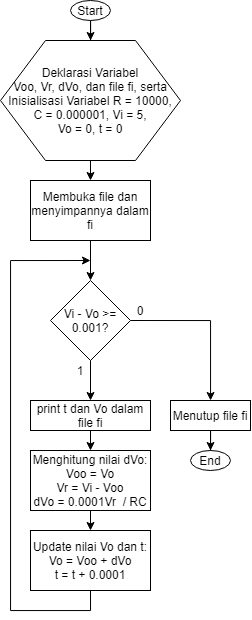

The diagram above was exported from draw.io. Its source (the exported page's mxGraphModel, read from the mxfile embedded in the PNG):
<mxGraphModel dx="599" dy="665" grid="1" gridSize="10" guides="1" tooltips="1" connect="1" arrows="1" fold="1" page="1" pageScale="1" pageWidth="850" pageHeight="1100" math="0" shadow="0">
  <root>
    <mxCell id="0" />
    <mxCell id="1" parent="0" />
    <mxCell id="gqStwaoYd2yAL15AsIEO-11" style="edgeStyle=orthogonalEdgeStyle;rounded=0;orthogonalLoop=1;jettySize=auto;html=1;exitX=0.5;exitY=1;exitDx=0;exitDy=0;" edge="1" parent="1" source="gqStwaoYd2yAL15AsIEO-1" target="gqStwaoYd2yAL15AsIEO-2">
      <mxGeometry relative="1" as="geometry" />
    </mxCell>
    <mxCell id="gqStwaoYd2yAL15AsIEO-1" value="Start" style="ellipse;whiteSpace=wrap;html=1;" vertex="1" parent="1">
      <mxGeometry x="110" y="20" width="40" height="20" as="geometry" />
    </mxCell>
    <mxCell id="gqStwaoYd2yAL15AsIEO-12" style="edgeStyle=orthogonalEdgeStyle;rounded=0;orthogonalLoop=1;jettySize=auto;html=1;exitX=0.5;exitY=1;exitDx=0;exitDy=0;entryX=0.5;entryY=0;entryDx=0;entryDy=0;" edge="1" parent="1" source="gqStwaoYd2yAL15AsIEO-2" target="gqStwaoYd2yAL15AsIEO-4">
      <mxGeometry relative="1" as="geometry" />
    </mxCell>
    <mxCell id="gqStwaoYd2yAL15AsIEO-2" value="Deklarasi Variabel&lt;br&gt;Voo, Vr, dVo, dan file fi, serta&lt;br&gt;Inisialisasi Variabel R = 10000,&lt;br&gt;C = 0.000001, Vi = 5,&lt;br&gt;Vo = 0, t = 0" style="shape=hexagon;perimeter=hexagonPerimeter2;whiteSpace=wrap;html=1;" vertex="1" parent="1">
      <mxGeometry x="40" y="60" width="180" height="120" as="geometry" />
    </mxCell>
    <mxCell id="gqStwaoYd2yAL15AsIEO-13" style="edgeStyle=orthogonalEdgeStyle;rounded=0;orthogonalLoop=1;jettySize=auto;html=1;exitX=0.5;exitY=1;exitDx=0;exitDy=0;entryX=0.5;entryY=0;entryDx=0;entryDy=0;" edge="1" parent="1" source="gqStwaoYd2yAL15AsIEO-4" target="gqStwaoYd2yAL15AsIEO-5">
      <mxGeometry relative="1" as="geometry" />
    </mxCell>
    <mxCell id="gqStwaoYd2yAL15AsIEO-4" value="Membuka file dan menyimpannya dalam fi" style="rounded=0;whiteSpace=wrap;html=1;" vertex="1" parent="1">
      <mxGeometry x="70" y="200" width="120" height="60" as="geometry" />
    </mxCell>
    <mxCell id="gqStwaoYd2yAL15AsIEO-14" style="edgeStyle=orthogonalEdgeStyle;rounded=0;orthogonalLoop=1;jettySize=auto;html=1;exitX=0.5;exitY=1;exitDx=0;exitDy=0;entryX=0.5;entryY=0;entryDx=0;entryDy=0;" edge="1" parent="1" source="gqStwaoYd2yAL15AsIEO-5" target="gqStwaoYd2yAL15AsIEO-6">
      <mxGeometry relative="1" as="geometry" />
    </mxCell>
    <mxCell id="gqStwaoYd2yAL15AsIEO-18" style="edgeStyle=orthogonalEdgeStyle;rounded=0;orthogonalLoop=1;jettySize=auto;html=1;exitX=1;exitY=0.5;exitDx=0;exitDy=0;" edge="1" parent="1" source="gqStwaoYd2yAL15AsIEO-5" target="gqStwaoYd2yAL15AsIEO-9">
      <mxGeometry relative="1" as="geometry" />
    </mxCell>
    <mxCell id="gqStwaoYd2yAL15AsIEO-5" value="Vi - Vo &amp;gt;= 0.001?" style="rhombus;whiteSpace=wrap;html=1;" vertex="1" parent="1">
      <mxGeometry x="90" y="300" width="80" height="80" as="geometry" />
    </mxCell>
    <mxCell id="gqStwaoYd2yAL15AsIEO-15" style="edgeStyle=orthogonalEdgeStyle;rounded=0;orthogonalLoop=1;jettySize=auto;html=1;exitX=0.5;exitY=1;exitDx=0;exitDy=0;entryX=0.5;entryY=0;entryDx=0;entryDy=0;" edge="1" parent="1" source="gqStwaoYd2yAL15AsIEO-6" target="gqStwaoYd2yAL15AsIEO-7">
      <mxGeometry relative="1" as="geometry" />
    </mxCell>
    <mxCell id="gqStwaoYd2yAL15AsIEO-6" value="print t dan Vo dalam file fi" style="rounded=0;whiteSpace=wrap;html=1;" vertex="1" parent="1">
      <mxGeometry x="70" y="420" width="120" height="30" as="geometry" />
    </mxCell>
    <mxCell id="gqStwaoYd2yAL15AsIEO-16" style="edgeStyle=orthogonalEdgeStyle;rounded=0;orthogonalLoop=1;jettySize=auto;html=1;exitX=0.5;exitY=1;exitDx=0;exitDy=0;entryX=0.5;entryY=0;entryDx=0;entryDy=0;" edge="1" parent="1" source="gqStwaoYd2yAL15AsIEO-7" target="gqStwaoYd2yAL15AsIEO-8">
      <mxGeometry relative="1" as="geometry" />
    </mxCell>
    <mxCell id="gqStwaoYd2yAL15AsIEO-7" value="Menghitung nilai dVo:&lt;br&gt;Voo = Vo&lt;br&gt;Vr = Vi - Voo&lt;br&gt;dVo = 0.0001Vr&amp;nbsp; / RC" style="rounded=0;whiteSpace=wrap;html=1;" vertex="1" parent="1">
      <mxGeometry x="70" y="470" width="120" height="60" as="geometry" />
    </mxCell>
    <mxCell id="gqStwaoYd2yAL15AsIEO-17" style="edgeStyle=orthogonalEdgeStyle;rounded=0;orthogonalLoop=1;jettySize=auto;html=1;exitX=0.5;exitY=1;exitDx=0;exitDy=0;" edge="1" parent="1" source="gqStwaoYd2yAL15AsIEO-8">
      <mxGeometry relative="1" as="geometry">
        <mxPoint x="130" y="280" as="targetPoint" />
        <Array as="points">
          <mxPoint x="130" y="630" />
          <mxPoint x="50" y="630" />
          <mxPoint x="50" y="280" />
        </Array>
      </mxGeometry>
    </mxCell>
    <mxCell id="gqStwaoYd2yAL15AsIEO-8" value="Update nilai Vo dan t:&lt;br&gt;Vo = Voo + dVo&lt;br&gt;t = t + 0.0001" style="rounded=0;whiteSpace=wrap;html=1;" vertex="1" parent="1">
      <mxGeometry x="70" y="550" width="120" height="60" as="geometry" />
    </mxCell>
    <mxCell id="gqStwaoYd2yAL15AsIEO-19" style="edgeStyle=orthogonalEdgeStyle;rounded=0;orthogonalLoop=1;jettySize=auto;html=1;exitX=0.5;exitY=1;exitDx=0;exitDy=0;" edge="1" parent="1" source="gqStwaoYd2yAL15AsIEO-9" target="gqStwaoYd2yAL15AsIEO-10">
      <mxGeometry relative="1" as="geometry" />
    </mxCell>
    <mxCell id="gqStwaoYd2yAL15AsIEO-9" value="Menutup file fi" style="rounded=0;whiteSpace=wrap;html=1;" vertex="1" parent="1">
      <mxGeometry x="210" y="420" width="80" height="30" as="geometry" />
    </mxCell>
    <mxCell id="gqStwaoYd2yAL15AsIEO-10" value="End" style="ellipse;whiteSpace=wrap;html=1;" vertex="1" parent="1">
      <mxGeometry x="230" y="470" width="40" height="20" as="geometry" />
    </mxCell>
    <mxCell id="gqStwaoYd2yAL15AsIEO-20" value="1" style="text;html=1;strokeColor=none;fillColor=none;align=center;verticalAlign=middle;whiteSpace=wrap;rounded=0;" vertex="1" parent="1">
      <mxGeometry x="100" y="380" width="40" height="20" as="geometry" />
    </mxCell>
    <mxCell id="gqStwaoYd2yAL15AsIEO-23" value="0" style="text;html=1;strokeColor=none;fillColor=none;align=center;verticalAlign=middle;whiteSpace=wrap;rounded=0;" vertex="1" parent="1">
      <mxGeometry x="160" y="320" width="40" height="20" as="geometry" />
    </mxCell>
  </root>
</mxGraphModel>